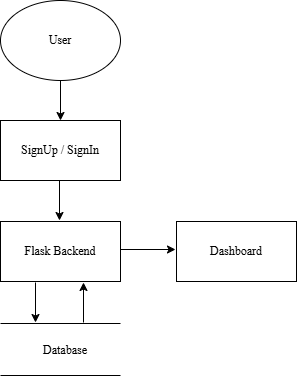

The diagram above was exported from draw.io. Its source (the exported page's mxGraphModel, read from the mxfile embedded in the PNG):
<mxGraphModel dx="1034" dy="570" grid="1" gridSize="10" guides="1" tooltips="1" connect="1" arrows="1" fold="1" page="1" pageScale="1" pageWidth="850" pageHeight="1100" math="0" shadow="0">
  <root>
    <mxCell id="0" />
    <mxCell id="1" parent="0" />
    <mxCell id="puEkGIpHLyT3veKPY2qz-1" value="&lt;font face=&quot;Times New Roman&quot;&gt;User&lt;/font&gt;" style="ellipse;whiteSpace=wrap;html=1;" vertex="1" parent="1">
      <mxGeometry x="365" y="70" width="120" height="80" as="geometry" />
    </mxCell>
    <mxCell id="puEkGIpHLyT3veKPY2qz-2" value="&lt;font face=&quot;Times New Roman&quot;&gt;SignUp / SignIn&lt;/font&gt;" style="rounded=0;whiteSpace=wrap;html=1;" vertex="1" parent="1">
      <mxGeometry x="365" y="190" width="120" height="60" as="geometry" />
    </mxCell>
    <mxCell id="puEkGIpHLyT3veKPY2qz-3" value="" style="endArrow=none;html=1;rounded=0;" edge="1" parent="1">
      <mxGeometry width="50" height="50" relative="1" as="geometry">
        <mxPoint x="365" y="393" as="sourcePoint" />
        <mxPoint x="485" y="393" as="targetPoint" />
      </mxGeometry>
    </mxCell>
    <mxCell id="puEkGIpHLyT3veKPY2qz-4" value="" style="endArrow=none;html=1;rounded=0;" edge="1" parent="1">
      <mxGeometry width="50" height="50" relative="1" as="geometry">
        <mxPoint x="365" y="445" as="sourcePoint" />
        <mxPoint x="485" y="445" as="targetPoint" />
      </mxGeometry>
    </mxCell>
    <mxCell id="puEkGIpHLyT3veKPY2qz-5" value="&lt;font face=&quot;Times New Roman&quot;&gt;Database&lt;/font&gt;" style="text;html=1;whiteSpace=wrap;strokeColor=none;fillColor=none;align=center;verticalAlign=middle;rounded=0;" vertex="1" parent="1">
      <mxGeometry x="400" y="405" width="60" height="30" as="geometry" />
    </mxCell>
    <mxCell id="puEkGIpHLyT3veKPY2qz-7" value="&lt;font face=&quot;Times New Roman&quot;&gt;Flask Backend&lt;/font&gt;" style="rounded=0;whiteSpace=wrap;html=1;" vertex="1" parent="1">
      <mxGeometry x="365" y="291" width="120" height="60" as="geometry" />
    </mxCell>
    <mxCell id="puEkGIpHLyT3veKPY2qz-8" value="&lt;font face=&quot;Times New Roman&quot;&gt;Dashboard&lt;/font&gt;" style="rounded=0;whiteSpace=wrap;html=1;" vertex="1" parent="1">
      <mxGeometry x="541" y="291" width="120" height="60" as="geometry" />
    </mxCell>
    <mxCell id="puEkGIpHLyT3veKPY2qz-9" value="" style="endArrow=classic;html=1;rounded=0;exitX=0.5;exitY=1;exitDx=0;exitDy=0;entryX=0.5;entryY=0;entryDx=0;entryDy=0;" edge="1" parent="1" source="puEkGIpHLyT3veKPY2qz-1" target="puEkGIpHLyT3veKPY2qz-2">
      <mxGeometry width="50" height="50" relative="1" as="geometry">
        <mxPoint x="400" y="290" as="sourcePoint" />
        <mxPoint x="450" y="240" as="targetPoint" />
      </mxGeometry>
    </mxCell>
    <mxCell id="puEkGIpHLyT3veKPY2qz-10" value="" style="endArrow=classic;html=1;rounded=0;exitX=0.5;exitY=1;exitDx=0;exitDy=0;entryX=0.5;entryY=0;entryDx=0;entryDy=0;" edge="1" parent="1">
      <mxGeometry width="50" height="50" relative="1" as="geometry">
        <mxPoint x="424" y="250" as="sourcePoint" />
        <mxPoint x="424" y="290" as="targetPoint" />
      </mxGeometry>
    </mxCell>
    <mxCell id="puEkGIpHLyT3veKPY2qz-11" value="" style="endArrow=classic;html=1;rounded=0;exitX=0.5;exitY=1;exitDx=0;exitDy=0;entryX=0.5;entryY=0;entryDx=0;entryDy=0;" edge="1" parent="1">
      <mxGeometry width="50" height="50" relative="1" as="geometry">
        <mxPoint x="400" y="352" as="sourcePoint" />
        <mxPoint x="400" y="392" as="targetPoint" />
      </mxGeometry>
    </mxCell>
    <mxCell id="puEkGIpHLyT3veKPY2qz-12" value="" style="endArrow=classic;html=1;rounded=0;exitX=0.5;exitY=1;exitDx=0;exitDy=0;entryX=0.5;entryY=0;entryDx=0;entryDy=0;" edge="1" parent="1">
      <mxGeometry width="50" height="50" relative="1" as="geometry">
        <mxPoint x="448" y="392" as="sourcePoint" />
        <mxPoint x="448" y="352" as="targetPoint" />
      </mxGeometry>
    </mxCell>
    <mxCell id="puEkGIpHLyT3veKPY2qz-13" value="" style="endArrow=classic;html=1;rounded=0;exitX=1;exitY=0.25;exitDx=0;exitDy=0;" edge="1" parent="1">
      <mxGeometry width="50" height="50" relative="1" as="geometry">
        <mxPoint x="485" y="319" as="sourcePoint" />
        <mxPoint x="540" y="319" as="targetPoint" />
      </mxGeometry>
    </mxCell>
  </root>
</mxGraphModel>